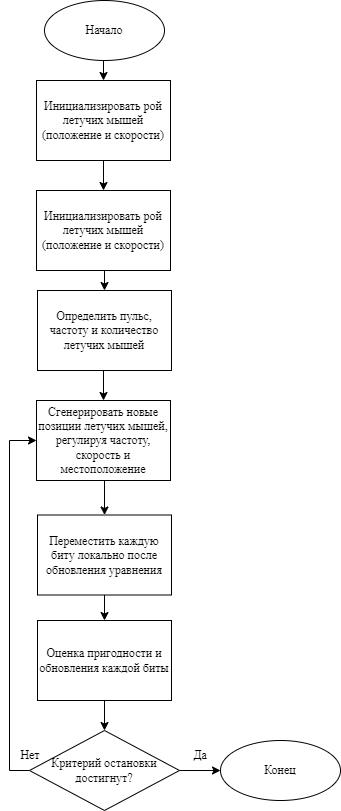

The diagram above was exported from draw.io. Its source (the exported page's mxGraphModel, read from the mxfile embedded in the PNG):
<mxGraphModel dx="474" dy="795" grid="1" gridSize="10" guides="1" tooltips="1" connect="1" arrows="1" fold="1" page="1" pageScale="1" pageWidth="827" pageHeight="1169" math="0" shadow="0">
  <root>
    <mxCell id="0" />
    <mxCell id="1" parent="0" />
    <mxCell id="X5IdjhaB3wY3w-80YIvo-11" style="edgeStyle=orthogonalEdgeStyle;rounded=0;orthogonalLoop=1;jettySize=auto;html=1;exitX=0.5;exitY=1;exitDx=0;exitDy=0;entryX=0.5;entryY=0;entryDx=0;entryDy=0;fontFamily=Times New Roman;" edge="1" parent="1" source="X5IdjhaB3wY3w-80YIvo-1" target="X5IdjhaB3wY3w-80YIvo-2">
      <mxGeometry relative="1" as="geometry" />
    </mxCell>
    <mxCell id="X5IdjhaB3wY3w-80YIvo-1" value="&lt;font face=&quot;Times New Roman&quot;&gt;Начало&lt;/font&gt;" style="ellipse;whiteSpace=wrap;html=1;" vertex="1" parent="1">
      <mxGeometry x="354" y="30" width="120" height="60" as="geometry" />
    </mxCell>
    <mxCell id="X5IdjhaB3wY3w-80YIvo-12" style="edgeStyle=orthogonalEdgeStyle;rounded=0;orthogonalLoop=1;jettySize=auto;html=1;exitX=0.5;exitY=1;exitDx=0;exitDy=0;fontFamily=Times New Roman;" edge="1" parent="1" source="X5IdjhaB3wY3w-80YIvo-2" target="X5IdjhaB3wY3w-80YIvo-3">
      <mxGeometry relative="1" as="geometry" />
    </mxCell>
    <mxCell id="X5IdjhaB3wY3w-80YIvo-2" value="Инициализировать рой летучих мышей (положение и скорости)" style="rounded=0;whiteSpace=wrap;html=1;fontFamily=Times New Roman;" vertex="1" parent="1">
      <mxGeometry x="346" y="110" width="134" height="80" as="geometry" />
    </mxCell>
    <mxCell id="X5IdjhaB3wY3w-80YIvo-13" style="edgeStyle=orthogonalEdgeStyle;rounded=0;orthogonalLoop=1;jettySize=auto;html=1;exitX=0.5;exitY=1;exitDx=0;exitDy=0;entryX=0.5;entryY=0;entryDx=0;entryDy=0;fontFamily=Times New Roman;" edge="1" parent="1" source="X5IdjhaB3wY3w-80YIvo-3" target="X5IdjhaB3wY3w-80YIvo-4">
      <mxGeometry relative="1" as="geometry" />
    </mxCell>
    <mxCell id="X5IdjhaB3wY3w-80YIvo-3" value="Инициализировать рой летучих мышей (положение и скорости)" style="rounded=0;whiteSpace=wrap;html=1;fontFamily=Times New Roman;" vertex="1" parent="1">
      <mxGeometry x="346" y="220" width="134" height="80" as="geometry" />
    </mxCell>
    <mxCell id="X5IdjhaB3wY3w-80YIvo-14" style="edgeStyle=orthogonalEdgeStyle;rounded=0;orthogonalLoop=1;jettySize=auto;html=1;exitX=0.5;exitY=1;exitDx=0;exitDy=0;entryX=0.5;entryY=0;entryDx=0;entryDy=0;fontFamily=Times New Roman;" edge="1" parent="1" source="X5IdjhaB3wY3w-80YIvo-4" target="X5IdjhaB3wY3w-80YIvo-5">
      <mxGeometry relative="1" as="geometry" />
    </mxCell>
    <mxCell id="X5IdjhaB3wY3w-80YIvo-4" value="Определить пульс, частоту и количество летучих мышей" style="rounded=0;whiteSpace=wrap;html=1;fontFamily=Times New Roman;" vertex="1" parent="1">
      <mxGeometry x="347" y="320" width="134" height="80" as="geometry" />
    </mxCell>
    <mxCell id="X5IdjhaB3wY3w-80YIvo-15" style="edgeStyle=orthogonalEdgeStyle;rounded=0;orthogonalLoop=1;jettySize=auto;html=1;exitX=0.5;exitY=1;exitDx=0;exitDy=0;entryX=0.5;entryY=0;entryDx=0;entryDy=0;fontFamily=Times New Roman;" edge="1" parent="1" source="X5IdjhaB3wY3w-80YIvo-5" target="X5IdjhaB3wY3w-80YIvo-6">
      <mxGeometry relative="1" as="geometry" />
    </mxCell>
    <mxCell id="X5IdjhaB3wY3w-80YIvo-5" value="Сгенерировать новые позиции летучих мышей, регулируя частоту, скорость и местоположение" style="rounded=0;whiteSpace=wrap;html=1;fontFamily=Times New Roman;" vertex="1" parent="1">
      <mxGeometry x="346" y="430" width="134" height="80" as="geometry" />
    </mxCell>
    <mxCell id="X5IdjhaB3wY3w-80YIvo-16" style="edgeStyle=orthogonalEdgeStyle;rounded=0;orthogonalLoop=1;jettySize=auto;html=1;exitX=0.5;exitY=1;exitDx=0;exitDy=0;fontFamily=Times New Roman;" edge="1" parent="1" source="X5IdjhaB3wY3w-80YIvo-6" target="X5IdjhaB3wY3w-80YIvo-7">
      <mxGeometry relative="1" as="geometry" />
    </mxCell>
    <mxCell id="X5IdjhaB3wY3w-80YIvo-6" value="Переместить каждую биту локально после обновления уравнения" style="rounded=0;whiteSpace=wrap;html=1;fontFamily=Times New Roman;" vertex="1" parent="1">
      <mxGeometry x="347" y="544.5" width="134" height="80" as="geometry" />
    </mxCell>
    <mxCell id="X5IdjhaB3wY3w-80YIvo-17" style="edgeStyle=orthogonalEdgeStyle;rounded=0;orthogonalLoop=1;jettySize=auto;html=1;exitX=0.5;exitY=1;exitDx=0;exitDy=0;entryX=0.5;entryY=0;entryDx=0;entryDy=0;fontFamily=Times New Roman;" edge="1" parent="1" source="X5IdjhaB3wY3w-80YIvo-7" target="X5IdjhaB3wY3w-80YIvo-8">
      <mxGeometry relative="1" as="geometry" />
    </mxCell>
    <mxCell id="X5IdjhaB3wY3w-80YIvo-7" value="Оценка пригодности и обновления каждой биты" style="rounded=0;whiteSpace=wrap;html=1;fontFamily=Times New Roman;" vertex="1" parent="1">
      <mxGeometry x="347" y="650" width="134" height="80" as="geometry" />
    </mxCell>
    <mxCell id="X5IdjhaB3wY3w-80YIvo-18" style="edgeStyle=orthogonalEdgeStyle;rounded=0;orthogonalLoop=1;jettySize=auto;html=1;exitX=1;exitY=0.5;exitDx=0;exitDy=0;entryX=0;entryY=0.5;entryDx=0;entryDy=0;fontFamily=Times New Roman;" edge="1" parent="1" source="X5IdjhaB3wY3w-80YIvo-8" target="X5IdjhaB3wY3w-80YIvo-9">
      <mxGeometry relative="1" as="geometry" />
    </mxCell>
    <mxCell id="X5IdjhaB3wY3w-80YIvo-19" style="edgeStyle=orthogonalEdgeStyle;rounded=0;orthogonalLoop=1;jettySize=auto;html=1;exitX=0;exitY=0.5;exitDx=0;exitDy=0;entryX=0;entryY=0.5;entryDx=0;entryDy=0;fontFamily=Times New Roman;" edge="1" parent="1" source="X5IdjhaB3wY3w-80YIvo-8" target="X5IdjhaB3wY3w-80YIvo-5">
      <mxGeometry relative="1" as="geometry" />
    </mxCell>
    <mxCell id="X5IdjhaB3wY3w-80YIvo-8" value="Критерий остановки достигнут?" style="rhombus;whiteSpace=wrap;html=1;fontFamily=Times New Roman;" vertex="1" parent="1">
      <mxGeometry x="339" y="760" width="150" height="80" as="geometry" />
    </mxCell>
    <mxCell id="X5IdjhaB3wY3w-80YIvo-9" value="&lt;font face=&quot;Times New Roman&quot;&gt;Конец&lt;/font&gt;" style="ellipse;whiteSpace=wrap;html=1;" vertex="1" parent="1">
      <mxGeometry x="530" y="770" width="120" height="60" as="geometry" />
    </mxCell>
    <mxCell id="X5IdjhaB3wY3w-80YIvo-20" value="Да" style="text;html=1;strokeColor=none;fillColor=none;align=center;verticalAlign=middle;whiteSpace=wrap;rounded=0;fontFamily=Times New Roman;" vertex="1" parent="1">
      <mxGeometry x="480" y="770" width="60" height="30" as="geometry" />
    </mxCell>
    <mxCell id="X5IdjhaB3wY3w-80YIvo-21" value="Нет" style="text;html=1;strokeColor=none;fillColor=none;align=center;verticalAlign=middle;whiteSpace=wrap;rounded=0;fontFamily=Times New Roman;" vertex="1" parent="1">
      <mxGeometry x="310" y="770" width="60" height="30" as="geometry" />
    </mxCell>
  </root>
</mxGraphModel>